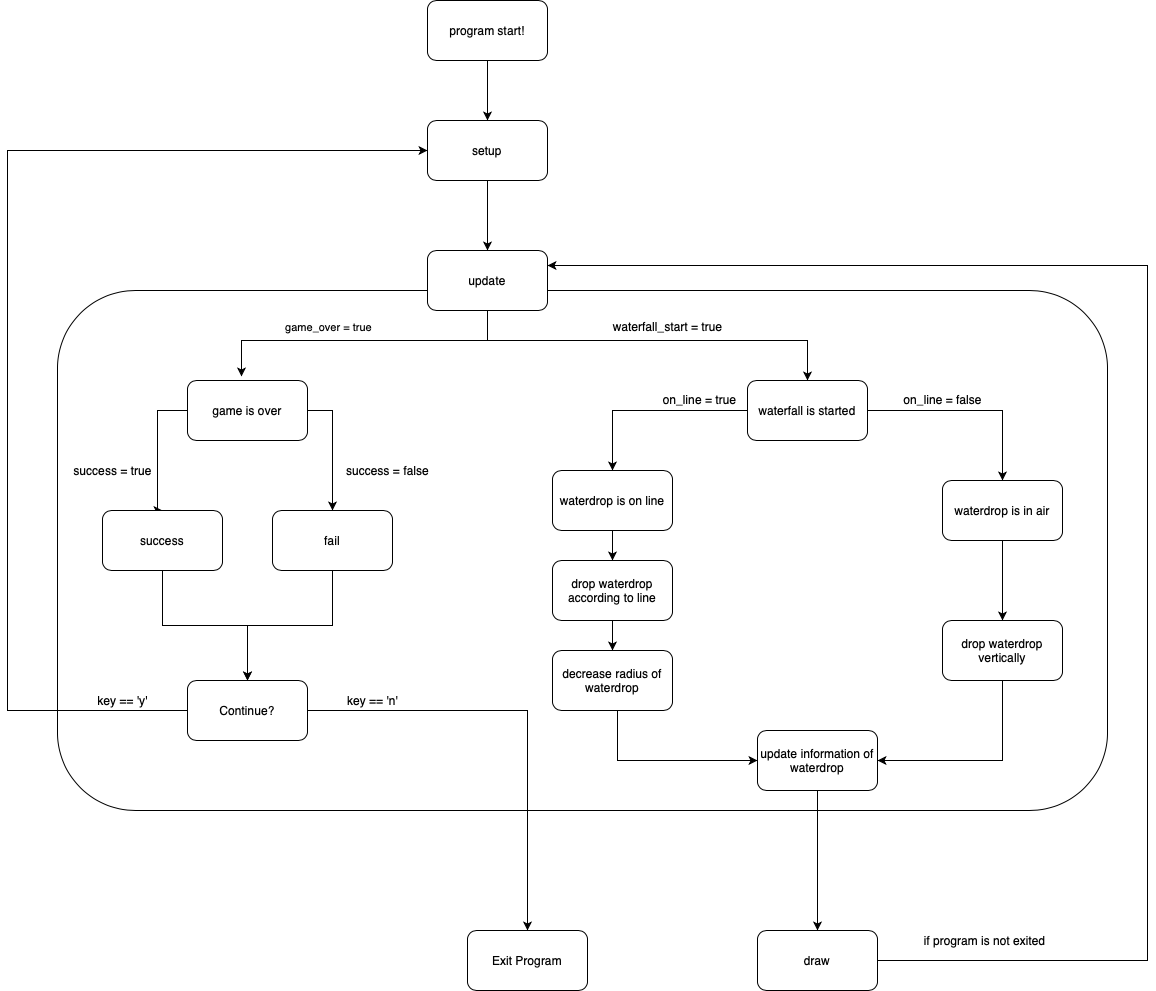

The diagram above was exported from draw.io. Its source (the exported page's mxGraphModel, read from the mxfile embedded in the PNG):
<mxGraphModel dx="2493" dy="2133" grid="1" gridSize="10" guides="1" tooltips="1" connect="1" arrows="1" fold="1" page="1" pageScale="1" pageWidth="827" pageHeight="1169" math="0" shadow="0">
  <root>
    <mxCell id="0" />
    <mxCell id="1" parent="0" />
    <mxCell id="5IvK6UdFcOuj0VV835DL-59" value="" style="rounded=1;whiteSpace=wrap;html=1;" vertex="1" parent="1">
      <mxGeometry x="-30" y="-820" width="1050" height="520" as="geometry" />
    </mxCell>
    <mxCell id="5IvK6UdFcOuj0VV835DL-3" value="" style="edgeStyle=orthogonalEdgeStyle;rounded=0;orthogonalLoop=1;jettySize=auto;html=1;" edge="1" parent="1" source="5IvK6UdFcOuj0VV835DL-1" target="5IvK6UdFcOuj0VV835DL-2">
      <mxGeometry relative="1" as="geometry" />
    </mxCell>
    <mxCell id="5IvK6UdFcOuj0VV835DL-1" value="setup" style="rounded=1;whiteSpace=wrap;html=1;" vertex="1" parent="1">
      <mxGeometry x="340" y="-990" width="120" height="60" as="geometry" />
    </mxCell>
    <mxCell id="5IvK6UdFcOuj0VV835DL-12" value="" style="edgeStyle=orthogonalEdgeStyle;rounded=0;orthogonalLoop=1;jettySize=auto;html=1;entryX=0.45;entryY=-0.067;entryDx=0;entryDy=0;entryPerimeter=0;" edge="1" parent="1" source="5IvK6UdFcOuj0VV835DL-2" target="5IvK6UdFcOuj0VV835DL-11">
      <mxGeometry relative="1" as="geometry">
        <Array as="points">
          <mxPoint x="400" y="-770" />
          <mxPoint x="154" y="-770" />
        </Array>
      </mxGeometry>
    </mxCell>
    <mxCell id="5IvK6UdFcOuj0VV835DL-15" value="game_over = true" style="edgeLabel;html=1;align=center;verticalAlign=middle;resizable=0;points=[];" vertex="1" connectable="0" parent="5IvK6UdFcOuj0VV835DL-12">
      <mxGeometry x="0.0348" y="-3" relative="1" as="geometry">
        <mxPoint x="-29" y="-11" as="offset" />
      </mxGeometry>
    </mxCell>
    <mxCell id="5IvK6UdFcOuj0VV835DL-14" value="" style="edgeStyle=orthogonalEdgeStyle;rounded=0;orthogonalLoop=1;jettySize=auto;html=1;" edge="1" parent="1" source="5IvK6UdFcOuj0VV835DL-2" target="5IvK6UdFcOuj0VV835DL-13">
      <mxGeometry relative="1" as="geometry">
        <Array as="points">
          <mxPoint x="400" y="-770" />
          <mxPoint x="720" y="-770" />
        </Array>
      </mxGeometry>
    </mxCell>
    <mxCell id="5IvK6UdFcOuj0VV835DL-2" value="update" style="rounded=1;whiteSpace=wrap;html=1;" vertex="1" parent="1">
      <mxGeometry x="340" y="-860" width="120" height="60" as="geometry" />
    </mxCell>
    <mxCell id="5IvK6UdFcOuj0VV835DL-43" value="" style="edgeStyle=orthogonalEdgeStyle;rounded=0;orthogonalLoop=1;jettySize=auto;html=1;" edge="1" parent="1" source="5IvK6UdFcOuj0VV835DL-13" target="5IvK6UdFcOuj0VV835DL-42">
      <mxGeometry relative="1" as="geometry" />
    </mxCell>
    <mxCell id="5IvK6UdFcOuj0VV835DL-46" value="" style="edgeStyle=orthogonalEdgeStyle;rounded=0;orthogonalLoop=1;jettySize=auto;html=1;" edge="1" parent="1" source="5IvK6UdFcOuj0VV835DL-13" target="5IvK6UdFcOuj0VV835DL-45">
      <mxGeometry relative="1" as="geometry" />
    </mxCell>
    <mxCell id="5IvK6UdFcOuj0VV835DL-13" value="waterfall is started" style="rounded=1;whiteSpace=wrap;html=1;" vertex="1" parent="1">
      <mxGeometry x="660" y="-730" width="120" height="60" as="geometry" />
    </mxCell>
    <mxCell id="5IvK6UdFcOuj0VV835DL-51" value="" style="edgeStyle=orthogonalEdgeStyle;rounded=0;orthogonalLoop=1;jettySize=auto;html=1;" edge="1" parent="1" source="5IvK6UdFcOuj0VV835DL-45" target="5IvK6UdFcOuj0VV835DL-50">
      <mxGeometry relative="1" as="geometry" />
    </mxCell>
    <mxCell id="5IvK6UdFcOuj0VV835DL-45" value="waterdrop is in air" style="rounded=1;whiteSpace=wrap;html=1;" vertex="1" parent="1">
      <mxGeometry x="855" y="-630" width="120" height="60" as="geometry" />
    </mxCell>
    <mxCell id="5IvK6UdFcOuj0VV835DL-55" value="" style="edgeStyle=orthogonalEdgeStyle;rounded=0;orthogonalLoop=1;jettySize=auto;html=1;entryX=1;entryY=0.5;entryDx=0;entryDy=0;exitX=0.5;exitY=1;exitDx=0;exitDy=0;" edge="1" parent="1" source="5IvK6UdFcOuj0VV835DL-50" target="5IvK6UdFcOuj0VV835DL-52">
      <mxGeometry relative="1" as="geometry">
        <mxPoint x="940" y="-370" as="targetPoint" />
        <Array as="points">
          <mxPoint x="915" y="-350" />
        </Array>
      </mxGeometry>
    </mxCell>
    <mxCell id="5IvK6UdFcOuj0VV835DL-50" value="drop waterdrop vertically" style="rounded=1;whiteSpace=wrap;html=1;" vertex="1" parent="1">
      <mxGeometry x="855" y="-490" width="120" height="60" as="geometry" />
    </mxCell>
    <mxCell id="5IvK6UdFcOuj0VV835DL-69" value="" style="edgeStyle=orthogonalEdgeStyle;rounded=0;orthogonalLoop=1;jettySize=auto;html=1;" edge="1" parent="1" source="5IvK6UdFcOuj0VV835DL-42" target="5IvK6UdFcOuj0VV835DL-68">
      <mxGeometry relative="1" as="geometry" />
    </mxCell>
    <mxCell id="5IvK6UdFcOuj0VV835DL-42" value="waterdrop is on line" style="rounded=1;whiteSpace=wrap;html=1;" vertex="1" parent="1">
      <mxGeometry x="465" y="-640" width="120" height="60" as="geometry" />
    </mxCell>
    <mxCell id="5IvK6UdFcOuj0VV835DL-70" value="" style="edgeStyle=orthogonalEdgeStyle;rounded=0;orthogonalLoop=1;jettySize=auto;html=1;" edge="1" parent="1" source="5IvK6UdFcOuj0VV835DL-68" target="5IvK6UdFcOuj0VV835DL-48">
      <mxGeometry relative="1" as="geometry" />
    </mxCell>
    <mxCell id="5IvK6UdFcOuj0VV835DL-68" value="drop waterdrop according to line" style="rounded=1;whiteSpace=wrap;html=1;" vertex="1" parent="1">
      <mxGeometry x="465" y="-550" width="120" height="60" as="geometry" />
    </mxCell>
    <mxCell id="5IvK6UdFcOuj0VV835DL-53" value="" style="edgeStyle=orthogonalEdgeStyle;rounded=0;orthogonalLoop=1;jettySize=auto;html=1;entryX=0;entryY=0.5;entryDx=0;entryDy=0;" edge="1" parent="1" source="5IvK6UdFcOuj0VV835DL-48" target="5IvK6UdFcOuj0VV835DL-52">
      <mxGeometry relative="1" as="geometry">
        <Array as="points">
          <mxPoint x="530" y="-420" />
        </Array>
      </mxGeometry>
    </mxCell>
    <mxCell id="5IvK6UdFcOuj0VV835DL-48" value="decrease radius of waterdrop" style="rounded=1;whiteSpace=wrap;html=1;" vertex="1" parent="1">
      <mxGeometry x="465" y="-460" width="120" height="60" as="geometry" />
    </mxCell>
    <mxCell id="5IvK6UdFcOuj0VV835DL-57" style="edgeStyle=orthogonalEdgeStyle;rounded=0;orthogonalLoop=1;jettySize=auto;html=1;entryX=0.5;entryY=0;entryDx=0;entryDy=0;" edge="1" parent="1" source="5IvK6UdFcOuj0VV835DL-52" target="5IvK6UdFcOuj0VV835DL-4">
      <mxGeometry relative="1" as="geometry" />
    </mxCell>
    <mxCell id="5IvK6UdFcOuj0VV835DL-52" value="update information of waterdrop" style="rounded=1;whiteSpace=wrap;html=1;" vertex="1" parent="1">
      <mxGeometry x="670" y="-380" width="120" height="60" as="geometry" />
    </mxCell>
    <mxCell id="5IvK6UdFcOuj0VV835DL-34" style="edgeStyle=orthogonalEdgeStyle;rounded=0;orthogonalLoop=1;jettySize=auto;html=1;entryX=0.5;entryY=0;entryDx=0;entryDy=0;" edge="1" parent="1" source="5IvK6UdFcOuj0VV835DL-11" target="5IvK6UdFcOuj0VV835DL-24">
      <mxGeometry relative="1" as="geometry">
        <Array as="points">
          <mxPoint x="70" y="-700" />
        </Array>
      </mxGeometry>
    </mxCell>
    <mxCell id="5IvK6UdFcOuj0VV835DL-35" style="edgeStyle=orthogonalEdgeStyle;rounded=0;orthogonalLoop=1;jettySize=auto;html=1;exitX=1;exitY=0.5;exitDx=0;exitDy=0;entryX=0.5;entryY=0;entryDx=0;entryDy=0;" edge="1" parent="1" source="5IvK6UdFcOuj0VV835DL-11" target="5IvK6UdFcOuj0VV835DL-22">
      <mxGeometry relative="1" as="geometry" />
    </mxCell>
    <mxCell id="5IvK6UdFcOuj0VV835DL-11" value="game is over" style="rounded=1;whiteSpace=wrap;html=1;" vertex="1" parent="1">
      <mxGeometry x="100" y="-730" width="120" height="60" as="geometry" />
    </mxCell>
    <mxCell id="5IvK6UdFcOuj0VV835DL-33" style="edgeStyle=orthogonalEdgeStyle;rounded=0;orthogonalLoop=1;jettySize=auto;html=1;entryX=0.5;entryY=0;entryDx=0;entryDy=0;" edge="1" parent="1" source="5IvK6UdFcOuj0VV835DL-22" target="5IvK6UdFcOuj0VV835DL-31">
      <mxGeometry relative="1" as="geometry" />
    </mxCell>
    <mxCell id="5IvK6UdFcOuj0VV835DL-22" value="fail" style="rounded=1;whiteSpace=wrap;html=1;" vertex="1" parent="1">
      <mxGeometry x="185" y="-600" width="120" height="60" as="geometry" />
    </mxCell>
    <mxCell id="5IvK6UdFcOuj0VV835DL-58" style="edgeStyle=orthogonalEdgeStyle;rounded=0;orthogonalLoop=1;jettySize=auto;html=1;entryX=1;entryY=0.25;entryDx=0;entryDy=0;exitX=1;exitY=0.5;exitDx=0;exitDy=0;" edge="1" parent="1" source="5IvK6UdFcOuj0VV835DL-4" target="5IvK6UdFcOuj0VV835DL-2">
      <mxGeometry relative="1" as="geometry">
        <Array as="points">
          <mxPoint x="1060" y="-150" />
          <mxPoint x="1060" y="-845" />
        </Array>
      </mxGeometry>
    </mxCell>
    <mxCell id="5IvK6UdFcOuj0VV835DL-4" value="draw" style="rounded=1;whiteSpace=wrap;html=1;" vertex="1" parent="1">
      <mxGeometry x="670" y="-180" width="120" height="60" as="geometry" />
    </mxCell>
    <mxCell id="5IvK6UdFcOuj0VV835DL-16" value="waterfall_start = true" style="text;html=1;align=center;verticalAlign=middle;resizable=0;points=[];autosize=1;" vertex="1" parent="1">
      <mxGeometry x="520" y="-794" width="120" height="20" as="geometry" />
    </mxCell>
    <mxCell id="5IvK6UdFcOuj0VV835DL-32" value="" style="edgeStyle=orthogonalEdgeStyle;rounded=0;orthogonalLoop=1;jettySize=auto;html=1;" edge="1" parent="1" source="5IvK6UdFcOuj0VV835DL-24" target="5IvK6UdFcOuj0VV835DL-31">
      <mxGeometry relative="1" as="geometry" />
    </mxCell>
    <mxCell id="5IvK6UdFcOuj0VV835DL-24" value="success" style="rounded=1;whiteSpace=wrap;html=1;" vertex="1" parent="1">
      <mxGeometry x="15" y="-600" width="120" height="60" as="geometry" />
    </mxCell>
    <mxCell id="5IvK6UdFcOuj0VV835DL-38" style="edgeStyle=orthogonalEdgeStyle;rounded=0;orthogonalLoop=1;jettySize=auto;html=1;entryX=0;entryY=0.5;entryDx=0;entryDy=0;" edge="1" parent="1" source="5IvK6UdFcOuj0VV835DL-31" target="5IvK6UdFcOuj0VV835DL-1">
      <mxGeometry relative="1" as="geometry">
        <Array as="points">
          <mxPoint x="-80" y="-400" />
          <mxPoint x="-80" y="-960" />
        </Array>
      </mxGeometry>
    </mxCell>
    <mxCell id="5IvK6UdFcOuj0VV835DL-66" value="" style="edgeStyle=orthogonalEdgeStyle;rounded=0;orthogonalLoop=1;jettySize=auto;html=1;" edge="1" parent="1" source="5IvK6UdFcOuj0VV835DL-31" target="5IvK6UdFcOuj0VV835DL-65">
      <mxGeometry relative="1" as="geometry" />
    </mxCell>
    <mxCell id="5IvK6UdFcOuj0VV835DL-31" value="Continue?" style="rounded=1;whiteSpace=wrap;html=1;" vertex="1" parent="1">
      <mxGeometry x="100" y="-430" width="120" height="60" as="geometry" />
    </mxCell>
    <mxCell id="5IvK6UdFcOuj0VV835DL-65" value="Exit Program" style="rounded=1;whiteSpace=wrap;html=1;" vertex="1" parent="1">
      <mxGeometry x="380" y="-180" width="120" height="60" as="geometry" />
    </mxCell>
    <mxCell id="5IvK6UdFcOuj0VV835DL-28" value="success = true" style="text;html=1;align=center;verticalAlign=middle;resizable=0;points=[];autosize=1;" vertex="1" parent="1">
      <mxGeometry x="-20" y="-650" width="90" height="20" as="geometry" />
    </mxCell>
    <mxCell id="5IvK6UdFcOuj0VV835DL-29" value="success = false" style="text;html=1;align=center;verticalAlign=middle;resizable=0;points=[];autosize=1;" vertex="1" parent="1">
      <mxGeometry x="250" y="-650" width="100" height="20" as="geometry" />
    </mxCell>
    <mxCell id="5IvK6UdFcOuj0VV835DL-39" value="key == 'y'" style="text;html=1;align=center;verticalAlign=middle;resizable=0;points=[];autosize=1;" vertex="1" parent="1">
      <mxGeometry y="-420" width="70" height="20" as="geometry" />
    </mxCell>
    <mxCell id="5IvK6UdFcOuj0VV835DL-41" style="edgeStyle=orthogonalEdgeStyle;rounded=0;orthogonalLoop=1;jettySize=auto;html=1;entryX=0.5;entryY=0;entryDx=0;entryDy=0;" edge="1" parent="1" source="5IvK6UdFcOuj0VV835DL-40" target="5IvK6UdFcOuj0VV835DL-1">
      <mxGeometry relative="1" as="geometry" />
    </mxCell>
    <mxCell id="5IvK6UdFcOuj0VV835DL-40" value="program start!" style="rounded=1;whiteSpace=wrap;html=1;" vertex="1" parent="1">
      <mxGeometry x="340" y="-1110" width="120" height="60" as="geometry" />
    </mxCell>
    <mxCell id="5IvK6UdFcOuj0VV835DL-44" value="on_line = true" style="text;html=1;align=center;verticalAlign=middle;resizable=0;points=[];autosize=1;" vertex="1" parent="1">
      <mxGeometry x="567" y="-721" width="90" height="20" as="geometry" />
    </mxCell>
    <mxCell id="5IvK6UdFcOuj0VV835DL-47" value="on_line = false" style="text;html=1;align=center;verticalAlign=middle;resizable=0;points=[];autosize=1;" vertex="1" parent="1">
      <mxGeometry x="810" y="-721" width="90" height="20" as="geometry" />
    </mxCell>
    <mxCell id="5IvK6UdFcOuj0VV835DL-63" value="if program is not exited" style="text;html=1;align=center;verticalAlign=middle;resizable=0;points=[];autosize=1;" vertex="1" parent="1">
      <mxGeometry x="827" y="-180" width="140" height="20" as="geometry" />
    </mxCell>
    <mxCell id="5IvK6UdFcOuj0VV835DL-67" value="key == 'n'" style="text;html=1;align=center;verticalAlign=middle;resizable=0;points=[];autosize=1;" vertex="1" parent="1">
      <mxGeometry x="250" y="-420" width="70" height="20" as="geometry" />
    </mxCell>
  </root>
</mxGraphModel>